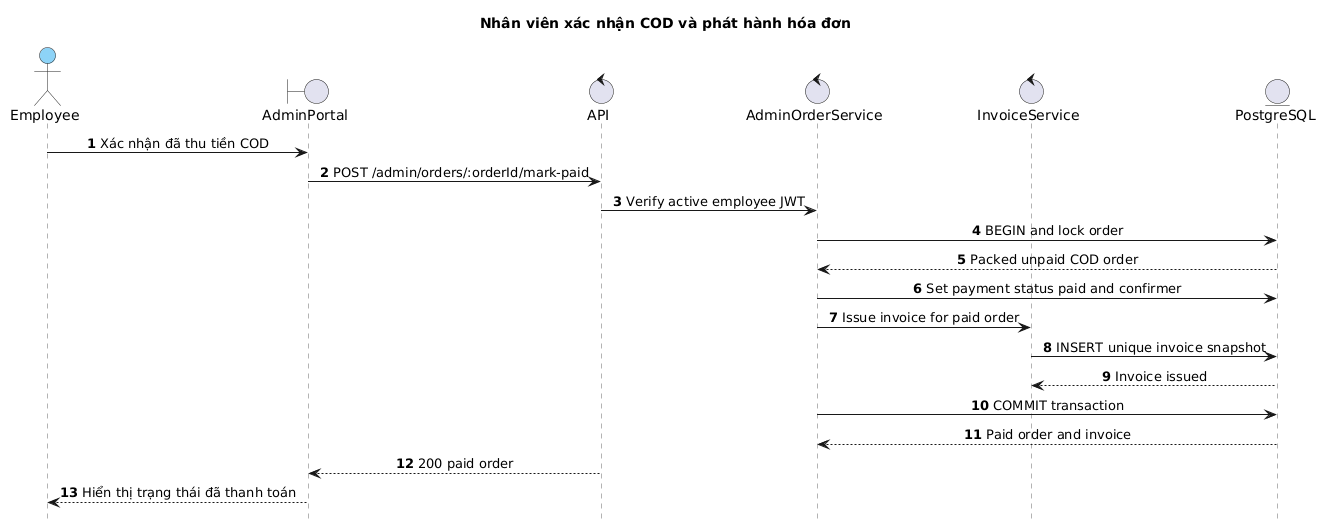

The diagram above was rendered by PlantUML. Its source (embedded in the PNG):
@startuml
title Nhân viên xác nhận COD và phát hành hóa đơn
hide footbox
autonumber
skinparam backgroundColor white
skinparam sequence {
  ParticipantBackgroundColor #8DD3F7
  ParticipantBorderColor #222222
  ActorBackgroundColor #8DD3F7
  ActorBorderColor #222222
  BoundaryBackgroundColor #8DD3F7
  BoundaryBorderColor #222222
  ControlBackgroundColor #8DD3F7
  ControlBorderColor #222222
  EntityBackgroundColor #8DD3F7
  EntityBorderColor #222222
  LifeLineBorderColor #666666
  LifeLineBackgroundColor white
  MessageAlign center
}

actor Employee
boundary AdminPortal
control API
control AdminOrderService
control InvoiceService
entity PostgreSQL

Employee->AdminPortal: Xác nhận đã thu tiền COD
AdminPortal->API: POST /admin/orders/:orderId/mark-paid
API->AdminOrderService: Verify active employee JWT
AdminOrderService->PostgreSQL: BEGIN and lock order
PostgreSQL-->AdminOrderService: Packed unpaid COD order
AdminOrderService->PostgreSQL: Set payment status paid and confirmer
AdminOrderService->InvoiceService: Issue invoice for paid order
InvoiceService->PostgreSQL: INSERT unique invoice snapshot
PostgreSQL-->InvoiceService: Invoice issued
AdminOrderService->PostgreSQL: COMMIT transaction
PostgreSQL-->AdminOrderService: Paid order and invoice
API-->AdminPortal: 200 paid order
AdminPortal-->Employee: Hiển thị trạng thái đã thanh toán
@enduml